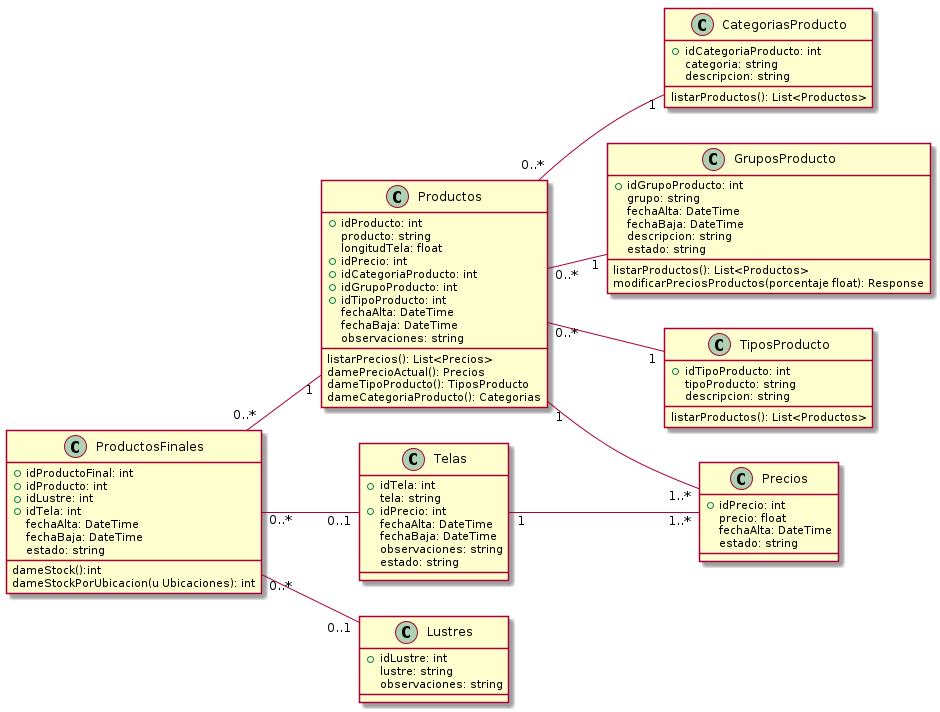

The diagram above was rendered by PlantUML. Its source (embedded in the PNG):
@startuml vistaProductos
class Productos{
    +idProducto: int
    producto: string
    longitudTela: float
    +idPrecio: int
    +idCategoriaProducto: int
    +idGrupoProducto: int
    +idTipoProducto: int
    fechaAlta: DateTime
    fechaBaja: DateTime
    observaciones: string

    listarPrecios(): List<Precios>
    damePrecioActual(): Precios
    dameTipoProducto(): TiposProducto
    dameCategoriaProducto(): Categorias
}
class CategoriasProducto{
    +idCategoriaProducto: int
    categoria: string
    descripcion: string
    
    listarProductos(): List<Productos>
}
class GruposProducto{
    +idGrupoProducto: int
    grupo: string
    fechaAlta: DateTime
    fechaBaja: DateTime
    descripcion: string
    estado: string

    listarProductos(): List<Productos>
    modificarPreciosProductos(porcentaje float): Response
}
class Telas{
    +idTela: int
    tela: string
    +idPrecio: int
    fechaAlta: DateTime
    fechaBaja: DateTime
    observaciones: string
    estado: string
}
class Lustres{
    +idLustre: int
    lustre: string
    observaciones: string
}
class Precios{
    +idPrecio: int
    precio: float
    fechaAlta: DateTime
    estado: string
}
class ProductosFinales{
    +idProductoFinal: int   
    +idProducto: int
    +idLustre: int
    +idTela: int
    fechaAlta: DateTime
    fechaBaja: DateTime
    estado: string

    dameStock():int
    dameStockPorUbicacion(u Ubicaciones): int

    
}
class TiposProducto{
    +idTipoProducto: int
    tipoProducto: string
    descripcion: string

    listarProductos(): List<Productos>
}

left to right direction
Productos "0..*" -- "1" CategoriasProducto
Productos "0..*" -- "1" GruposProducto
Productos "1"-- "1..*" Precios
Productos "0..*" -- "1" TiposProducto
Telas "1"-- "1..*" Precios
ProductosFinales "0..*"--"1" Productos
ProductosFinales "0..*"--"0..1" Telas
ProductosFinales "0..*"--"0..1" Lustres
@enduml